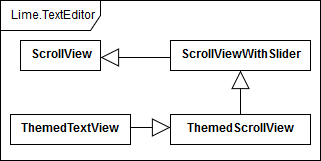

The diagram above was exported from draw.io. Its source (the exported page's mxGraphModel, read from the mxfile embedded in the PNG):
<mxGraphModel dx="1010" dy="577" grid="1" gridSize="10" guides="1" tooltips="1" connect="1" arrows="1" fold="1" page="1" pageScale="1" pageWidth="827" pageHeight="1169" math="0" shadow="0">
  <root>
    <mxCell id="0" />
    <mxCell id="1" parent="0" />
    <mxCell id="0TKiz0RglEI_nbpp1JFQ-2" value="Lime.TextEditor" style="shape=umlFrame;whiteSpace=wrap;html=1;width=100;height=30;" vertex="1" parent="1">
      <mxGeometry x="20" y="30" width="320" height="160" as="geometry" />
    </mxCell>
    <mxCell id="0TKiz0RglEI_nbpp1JFQ-19" value="" style="endArrow=block;endSize=16;endFill=0;html=1;entryX=1;entryY=0.5;entryDx=0;entryDy=0;exitX=0;exitY=0.5;exitDx=0;exitDy=0;" edge="1" parent="1">
      <mxGeometry width="160" relative="1" as="geometry">
        <mxPoint x="190" y="87" as="sourcePoint" />
        <mxPoint x="120" y="87" as="targetPoint" />
      </mxGeometry>
    </mxCell>
    <mxCell id="0TKiz0RglEI_nbpp1JFQ-20" value="" style="endArrow=block;endSize=16;endFill=0;html=1;exitX=0.5;exitY=0;exitDx=0;exitDy=0;entryX=0.5;entryY=1;entryDx=0;entryDy=0;" edge="1" parent="1" source="0TKiz0RglEI_nbpp1JFQ-25" target="0TKiz0RglEI_nbpp1JFQ-24">
      <mxGeometry width="160" relative="1" as="geometry">
        <mxPoint x="255" y="140" as="sourcePoint" />
        <mxPoint x="255" y="104" as="targetPoint" />
      </mxGeometry>
    </mxCell>
    <mxCell id="0TKiz0RglEI_nbpp1JFQ-21" value="" style="endArrow=block;endSize=16;endFill=0;html=1;entryX=0;entryY=0.5;entryDx=0;entryDy=0;exitX=1;exitY=0.5;exitDx=0;exitDy=0;" edge="1" parent="1">
      <mxGeometry width="160" relative="1" as="geometry">
        <mxPoint x="150" y="157" as="sourcePoint" />
        <mxPoint x="190" y="157" as="targetPoint" />
      </mxGeometry>
    </mxCell>
    <mxCell id="0TKiz0RglEI_nbpp1JFQ-22" value="&lt;div&gt;&lt;b&gt;ScrollView&lt;/b&gt;&lt;/div&gt;" style="html=1;" vertex="1" parent="1">
      <mxGeometry x="40" y="70" width="80" height="30" as="geometry" />
    </mxCell>
    <mxCell id="0TKiz0RglEI_nbpp1JFQ-24" value="&lt;b&gt;ScrollViewWithSlider&lt;/b&gt;" style="html=1;" vertex="1" parent="1">
      <mxGeometry x="190" y="70" width="140" height="30" as="geometry" />
    </mxCell>
    <mxCell id="0TKiz0RglEI_nbpp1JFQ-25" value="&lt;b&gt;ThemedScrollView&lt;/b&gt;" style="html=1;" vertex="1" parent="1">
      <mxGeometry x="190" y="144" width="140" height="30" as="geometry" />
    </mxCell>
    <mxCell id="0TKiz0RglEI_nbpp1JFQ-26" value="&lt;b&gt;ThemedTextView&lt;/b&gt;" style="html=1;" vertex="1" parent="1">
      <mxGeometry x="30" y="144" width="120" height="30" as="geometry" />
    </mxCell>
  </root>
</mxGraphModel>